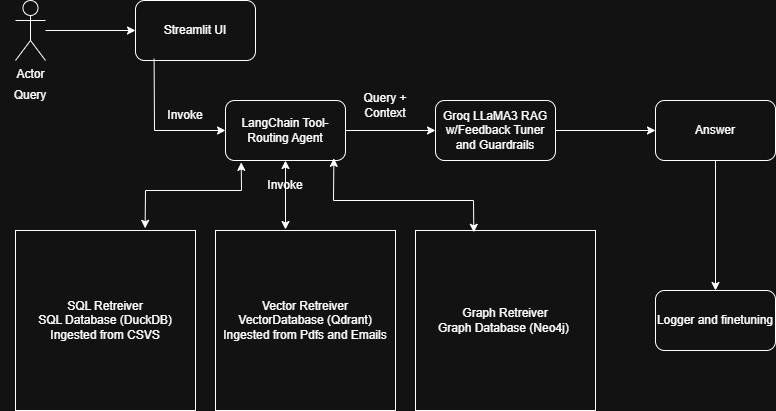

The diagram above was exported from draw.io. Its source (the exported page's mxGraphModel, read from the mxfile embedded in the PNG):
<mxGraphModel dx="609" dy="810" grid="1" gridSize="10" guides="1" tooltips="1" connect="1" arrows="1" fold="1" page="1" pageScale="1" pageWidth="850" pageHeight="1100" math="0" shadow="0">
  <root>
    <mxCell id="0" />
    <mxCell id="1" parent="0" />
    <mxCell id="GRUfWurXqwc49cUckVJO-1" value="Actor" style="shape=umlActor;verticalLabelPosition=bottom;verticalAlign=top;html=1;outlineConnect=0;" vertex="1" parent="1">
      <mxGeometry x="30" y="80" width="30" height="60" as="geometry" />
    </mxCell>
    <mxCell id="GRUfWurXqwc49cUckVJO-2" value="Query" style="text;html=1;align=center;verticalAlign=middle;whiteSpace=wrap;rounded=0;" vertex="1" parent="1">
      <mxGeometry x="15" y="160" width="60" height="30" as="geometry" />
    </mxCell>
    <mxCell id="GRUfWurXqwc49cUckVJO-3" value="" style="endArrow=classic;html=1;rounded=0;entryX=0;entryY=0.5;entryDx=0;entryDy=0;entryPerimeter=0;" edge="1" parent="1" source="GRUfWurXqwc49cUckVJO-1" target="GRUfWurXqwc49cUckVJO-4">
      <mxGeometry width="50" height="50" relative="1" as="geometry">
        <mxPoint x="160" y="320" as="sourcePoint" />
        <mxPoint x="150" y="110" as="targetPoint" />
      </mxGeometry>
    </mxCell>
    <mxCell id="GRUfWurXqwc49cUckVJO-4" value="Streamlit UI" style="rounded=1;whiteSpace=wrap;html=1;" vertex="1" parent="1">
      <mxGeometry x="150" y="80" width="120" height="60" as="geometry" />
    </mxCell>
    <mxCell id="GRUfWurXqwc49cUckVJO-5" value="" style="endArrow=classic;html=1;rounded=0;exitX=0.155;exitY=0.971;exitDx=0;exitDy=0;exitPerimeter=0;entryX=0;entryY=0.5;entryDx=0;entryDy=0;" edge="1" parent="1" source="GRUfWurXqwc49cUckVJO-4" target="GRUfWurXqwc49cUckVJO-6">
      <mxGeometry width="50" height="50" relative="1" as="geometry">
        <mxPoint x="230" y="330" as="sourcePoint" />
        <mxPoint x="240" y="210" as="targetPoint" />
        <Array as="points">
          <mxPoint x="169" y="210" />
        </Array>
      </mxGeometry>
    </mxCell>
    <mxCell id="GRUfWurXqwc49cUckVJO-6" value="LangChain Tool-Routing Agent" style="rounded=1;whiteSpace=wrap;html=1;" vertex="1" parent="1">
      <mxGeometry x="240" y="180" width="120" height="60" as="geometry" />
    </mxCell>
    <mxCell id="GRUfWurXqwc49cUckVJO-7" value="Invoke" style="text;html=1;align=center;verticalAlign=middle;whiteSpace=wrap;rounded=0;" vertex="1" parent="1">
      <mxGeometry x="170" y="180" width="60" height="30" as="geometry" />
    </mxCell>
    <mxCell id="GRUfWurXqwc49cUckVJO-11" value="SQL Retreiver&lt;br&gt;SQL Database (DuckDB) Ingested from CSVS" style="whiteSpace=wrap;html=1;aspect=fixed;" vertex="1" parent="1">
      <mxGeometry x="30" y="310" width="180" height="180" as="geometry" />
    </mxCell>
    <mxCell id="GRUfWurXqwc49cUckVJO-12" value="Vector Retreiver&lt;br&gt;VectorDatabase (Qdrant) Ingested from Pdfs and Emails" style="whiteSpace=wrap;html=1;aspect=fixed;" vertex="1" parent="1">
      <mxGeometry x="230" y="310" width="180" height="180" as="geometry" />
    </mxCell>
    <mxCell id="GRUfWurXqwc49cUckVJO-13" value="Graph Retreiver&lt;br&gt;Graph Database (Neo4j)&amp;nbsp;" style="whiteSpace=wrap;html=1;aspect=fixed;" vertex="1" parent="1">
      <mxGeometry x="430" y="310" width="180" height="180" as="geometry" />
    </mxCell>
    <mxCell id="GRUfWurXqwc49cUckVJO-14" value="" style="endArrow=classic;startArrow=classic;html=1;rounded=0;entryX=0.5;entryY=1;entryDx=0;entryDy=0;" edge="1" parent="1" target="GRUfWurXqwc49cUckVJO-6">
      <mxGeometry width="50" height="50" relative="1" as="geometry">
        <mxPoint x="300" y="309" as="sourcePoint" />
        <mxPoint x="410" y="320" as="targetPoint" />
      </mxGeometry>
    </mxCell>
    <mxCell id="GRUfWurXqwc49cUckVJO-15" value="" style="endArrow=classic;startArrow=classic;html=1;rounded=0;entryX=0.903;entryY=0.964;entryDx=0;entryDy=0;entryPerimeter=0;exitX=0.324;exitY=0.01;exitDx=0;exitDy=0;exitPerimeter=0;" edge="1" parent="1" source="GRUfWurXqwc49cUckVJO-13" target="GRUfWurXqwc49cUckVJO-6">
      <mxGeometry width="50" height="50" relative="1" as="geometry">
        <mxPoint x="360" y="370" as="sourcePoint" />
        <mxPoint x="410" y="320" as="targetPoint" />
        <Array as="points">
          <mxPoint x="488" y="280" />
          <mxPoint x="348" y="280" />
        </Array>
      </mxGeometry>
    </mxCell>
    <mxCell id="GRUfWurXqwc49cUckVJO-16" value="" style="endArrow=classic;startArrow=classic;html=1;rounded=0;entryX=0.131;entryY=1.031;entryDx=0;entryDy=0;entryPerimeter=0;exitX=0.72;exitY=-0.012;exitDx=0;exitDy=0;exitPerimeter=0;" edge="1" parent="1" source="GRUfWurXqwc49cUckVJO-11" target="GRUfWurXqwc49cUckVJO-6">
      <mxGeometry width="50" height="50" relative="1" as="geometry">
        <mxPoint x="200" y="390" as="sourcePoint" />
        <mxPoint x="250" y="340" as="targetPoint" />
        <Array as="points">
          <mxPoint x="160" y="270" />
          <mxPoint x="256" y="270" />
        </Array>
      </mxGeometry>
    </mxCell>
    <mxCell id="GRUfWurXqwc49cUckVJO-17" value="" style="endArrow=classic;html=1;rounded=0;exitX=1;exitY=0.5;exitDx=0;exitDy=0;entryX=0;entryY=0.5;entryDx=0;entryDy=0;entryPerimeter=0;" edge="1" parent="1" source="GRUfWurXqwc49cUckVJO-6" target="GRUfWurXqwc49cUckVJO-21">
      <mxGeometry width="50" height="50" relative="1" as="geometry">
        <mxPoint x="340" y="340" as="sourcePoint" />
        <mxPoint x="450" y="210" as="targetPoint" />
      </mxGeometry>
    </mxCell>
    <mxCell id="GRUfWurXqwc49cUckVJO-19" value="Query + Context" style="text;html=1;align=center;verticalAlign=middle;whiteSpace=wrap;rounded=0;" vertex="1" parent="1">
      <mxGeometry x="370" y="170" width="60" height="30" as="geometry" />
    </mxCell>
    <mxCell id="GRUfWurXqwc49cUckVJO-20" value="Invoke" style="text;html=1;align=center;verticalAlign=middle;whiteSpace=wrap;rounded=0;" vertex="1" parent="1">
      <mxGeometry x="270" y="250" width="60" height="30" as="geometry" />
    </mxCell>
    <mxCell id="GRUfWurXqwc49cUckVJO-21" value="Groq LLaMA3 RAG w/Feedback Tuner and Guardrails" style="rounded=1;whiteSpace=wrap;html=1;" vertex="1" parent="1">
      <mxGeometry x="450" y="180" width="120" height="60" as="geometry" />
    </mxCell>
    <mxCell id="GRUfWurXqwc49cUckVJO-22" value="" style="endArrow=classic;html=1;rounded=0;exitX=1;exitY=0.5;exitDx=0;exitDy=0;entryX=0;entryY=0.5;entryDx=0;entryDy=0;" edge="1" parent="1" source="GRUfWurXqwc49cUckVJO-21" target="GRUfWurXqwc49cUckVJO-23">
      <mxGeometry width="50" height="50" relative="1" as="geometry">
        <mxPoint x="580" y="400" as="sourcePoint" />
        <mxPoint x="660" y="210" as="targetPoint" />
      </mxGeometry>
    </mxCell>
    <mxCell id="GRUfWurXqwc49cUckVJO-23" value="Answer" style="rounded=1;whiteSpace=wrap;html=1;" vertex="1" parent="1">
      <mxGeometry x="670" y="180" width="120" height="60" as="geometry" />
    </mxCell>
    <mxCell id="GRUfWurXqwc49cUckVJO-24" value="" style="endArrow=classic;html=1;rounded=0;exitX=0.5;exitY=1;exitDx=0;exitDy=0;" edge="1" parent="1" source="GRUfWurXqwc49cUckVJO-23" target="GRUfWurXqwc49cUckVJO-25">
      <mxGeometry width="50" height="50" relative="1" as="geometry">
        <mxPoint x="530" y="410" as="sourcePoint" />
        <mxPoint x="730" y="360" as="targetPoint" />
      </mxGeometry>
    </mxCell>
    <mxCell id="GRUfWurXqwc49cUckVJO-25" value="Logger and finetuning" style="rounded=1;whiteSpace=wrap;html=1;" vertex="1" parent="1">
      <mxGeometry x="670" y="370" width="120" height="60" as="geometry" />
    </mxCell>
  </root>
</mxGraphModel>